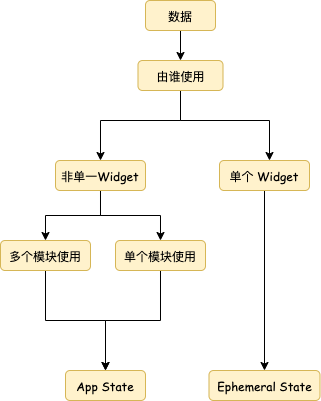

The diagram above was exported from draw.io. Its source (the exported page's mxGraphModel, read from the mxfile embedded in the PNG):
<mxGraphModel dx="984" dy="500" grid="1" gridSize="10" guides="1" tooltips="1" connect="1" arrows="1" fold="1" page="1" pageScale="1" pageWidth="827" pageHeight="1169" math="0" shadow="0">
  <root>
    <mxCell id="WIyWlLk6GJQsqaUBKTNV-0" />
    <mxCell id="WIyWlLk6GJQsqaUBKTNV-1" parent="WIyWlLk6GJQsqaUBKTNV-0" />
    <mxCell id="C9AGaRrZLF9UX_B9v2HR-2" style="edgeStyle=orthogonalEdgeStyle;rounded=0;orthogonalLoop=1;jettySize=auto;html=1;entryX=0.5;entryY=0;entryDx=0;entryDy=0;fontFamily=Comic Sans MS;" parent="WIyWlLk6GJQsqaUBKTNV-1" source="WIyWlLk6GJQsqaUBKTNV-3" target="C9AGaRrZLF9UX_B9v2HR-0" edge="1">
      <mxGeometry relative="1" as="geometry" />
    </mxCell>
    <mxCell id="WIyWlLk6GJQsqaUBKTNV-3" value="数据" style="rounded=1;whiteSpace=wrap;html=1;fontSize=12;glass=0;strokeWidth=1;shadow=0;fillColor=#fff2cc;strokeColor=#d6b656;fontFamily=Comic Sans MS;" parent="WIyWlLk6GJQsqaUBKTNV-1" vertex="1">
      <mxGeometry x="240" y="70" width="70" height="30" as="geometry" />
    </mxCell>
    <mxCell id="x_U0xY5Mv6t9KIRsq-68-4" style="edgeStyle=orthogonalEdgeStyle;rounded=0;orthogonalLoop=1;jettySize=auto;html=1;fontFamily=Comic Sans MS;" edge="1" parent="WIyWlLk6GJQsqaUBKTNV-1" source="C9AGaRrZLF9UX_B9v2HR-0" target="x_U0xY5Mv6t9KIRsq-68-0">
      <mxGeometry relative="1" as="geometry">
        <Array as="points">
          <mxPoint x="275" y="190" />
          <mxPoint x="195" y="190" />
        </Array>
      </mxGeometry>
    </mxCell>
    <mxCell id="x_U0xY5Mv6t9KIRsq-68-5" style="edgeStyle=orthogonalEdgeStyle;rounded=0;orthogonalLoop=1;jettySize=auto;html=1;fontFamily=Comic Sans MS;" edge="1" parent="WIyWlLk6GJQsqaUBKTNV-1" source="C9AGaRrZLF9UX_B9v2HR-0" target="C9AGaRrZLF9UX_B9v2HR-5">
      <mxGeometry relative="1" as="geometry">
        <Array as="points">
          <mxPoint x="275" y="190" />
          <mxPoint x="364" y="190" />
        </Array>
      </mxGeometry>
    </mxCell>
    <mxCell id="C9AGaRrZLF9UX_B9v2HR-0" value="由谁使用" style="rounded=1;whiteSpace=wrap;html=1;fontSize=12;glass=0;strokeWidth=1;shadow=0;fillColor=#fff2cc;strokeColor=#d6b656;fontFamily=Comic Sans MS;" parent="WIyWlLk6GJQsqaUBKTNV-1" vertex="1">
      <mxGeometry x="232.5" y="130" width="85" height="30" as="geometry" />
    </mxCell>
    <mxCell id="C9AGaRrZLF9UX_B9v2HR-11" style="edgeStyle=orthogonalEdgeStyle;rounded=0;orthogonalLoop=1;jettySize=auto;html=1;fontFamily=Comic Sans MS;" parent="WIyWlLk6GJQsqaUBKTNV-1" source="C9AGaRrZLF9UX_B9v2HR-3" target="C9AGaRrZLF9UX_B9v2HR-9" edge="1">
      <mxGeometry relative="1" as="geometry" />
    </mxCell>
    <mxCell id="C9AGaRrZLF9UX_B9v2HR-3" value="多个模块使用" style="rounded=1;whiteSpace=wrap;html=1;fontSize=12;glass=0;strokeWidth=1;shadow=0;fillColor=#fff2cc;strokeColor=#d6b656;fontFamily=Comic Sans MS;" parent="WIyWlLk6GJQsqaUBKTNV-1" vertex="1">
      <mxGeometry x="95" y="310" width="90" height="30" as="geometry" />
    </mxCell>
    <mxCell id="C9AGaRrZLF9UX_B9v2HR-12" style="edgeStyle=orthogonalEdgeStyle;rounded=0;orthogonalLoop=1;jettySize=auto;html=1;fontFamily=Comic Sans MS;" parent="WIyWlLk6GJQsqaUBKTNV-1" source="C9AGaRrZLF9UX_B9v2HR-4" target="C9AGaRrZLF9UX_B9v2HR-9" edge="1">
      <mxGeometry relative="1" as="geometry" />
    </mxCell>
    <mxCell id="C9AGaRrZLF9UX_B9v2HR-4" value="单个模块使用" style="rounded=1;whiteSpace=wrap;html=1;fontSize=12;glass=0;strokeWidth=1;shadow=0;fillColor=#fff2cc;strokeColor=#d6b656;fontFamily=Comic Sans MS;" parent="WIyWlLk6GJQsqaUBKTNV-1" vertex="1">
      <mxGeometry x="210" y="310" width="90" height="30" as="geometry" />
    </mxCell>
    <mxCell id="C9AGaRrZLF9UX_B9v2HR-13" style="edgeStyle=orthogonalEdgeStyle;rounded=0;orthogonalLoop=1;jettySize=auto;html=1;fontFamily=Comic Sans MS;" parent="WIyWlLk6GJQsqaUBKTNV-1" source="C9AGaRrZLF9UX_B9v2HR-5" target="C9AGaRrZLF9UX_B9v2HR-10" edge="1">
      <mxGeometry relative="1" as="geometry" />
    </mxCell>
    <mxCell id="C9AGaRrZLF9UX_B9v2HR-5" value="单个 Widget" style="rounded=1;whiteSpace=wrap;html=1;fontSize=12;glass=0;strokeWidth=1;shadow=0;fillColor=#fff2cc;strokeColor=#d6b656;fontFamily=Comic Sans MS;" parent="WIyWlLk6GJQsqaUBKTNV-1" vertex="1">
      <mxGeometry x="314" y="230" width="90" height="30" as="geometry" />
    </mxCell>
    <mxCell id="C9AGaRrZLF9UX_B9v2HR-9" value="App State" style="rounded=1;whiteSpace=wrap;html=1;fontSize=12;glass=0;strokeWidth=1;shadow=0;fillColor=#fff2cc;strokeColor=#d6b656;fontFamily=Comic Sans MS;" parent="WIyWlLk6GJQsqaUBKTNV-1" vertex="1">
      <mxGeometry x="160" y="440" width="80" height="30" as="geometry" />
    </mxCell>
    <mxCell id="C9AGaRrZLF9UX_B9v2HR-10" value="Ephemeral State" style="rounded=1;whiteSpace=wrap;html=1;fontSize=12;glass=0;strokeWidth=1;shadow=0;fillColor=#fff2cc;strokeColor=#d6b656;fontFamily=Comic Sans MS;" parent="WIyWlLk6GJQsqaUBKTNV-1" vertex="1">
      <mxGeometry x="303.5" y="440" width="111" height="30" as="geometry" />
    </mxCell>
    <mxCell id="x_U0xY5Mv6t9KIRsq-68-2" style="edgeStyle=orthogonalEdgeStyle;rounded=0;orthogonalLoop=1;jettySize=auto;html=1;entryX=0.5;entryY=0;entryDx=0;entryDy=0;fontFamily=Comic Sans MS;" edge="1" parent="WIyWlLk6GJQsqaUBKTNV-1" source="x_U0xY5Mv6t9KIRsq-68-0" target="C9AGaRrZLF9UX_B9v2HR-3">
      <mxGeometry relative="1" as="geometry" />
    </mxCell>
    <mxCell id="x_U0xY5Mv6t9KIRsq-68-3" style="edgeStyle=orthogonalEdgeStyle;rounded=0;orthogonalLoop=1;jettySize=auto;html=1;fontFamily=Comic Sans MS;" edge="1" parent="WIyWlLk6GJQsqaUBKTNV-1" source="x_U0xY5Mv6t9KIRsq-68-0" target="C9AGaRrZLF9UX_B9v2HR-4">
      <mxGeometry relative="1" as="geometry" />
    </mxCell>
    <mxCell id="x_U0xY5Mv6t9KIRsq-68-0" value="非单一Widget" style="rounded=1;whiteSpace=wrap;html=1;fontSize=12;glass=0;strokeWidth=1;shadow=0;fillColor=#fff2cc;strokeColor=#d6b656;fontFamily=Comic Sans MS;" vertex="1" parent="WIyWlLk6GJQsqaUBKTNV-1">
      <mxGeometry x="150" y="230" width="90" height="30" as="geometry" />
    </mxCell>
  </root>
</mxGraphModel>